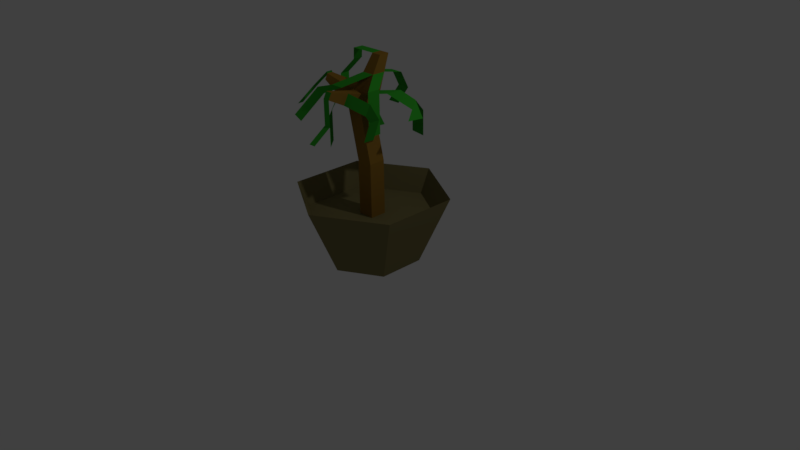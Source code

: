 # Source: small_pot_plant.blend  (saved by Blender 2.77.0; exported with 4.5.12 LTS)
import bpy
from mathutils import Matrix  # noqa: F401  (used for matrix-valued properties, if any)

bpy.ops.wm.read_factory_settings(use_empty=True)
scene = bpy.context.scene
scene.name = 'Scene'

# ---- collections
col_collection_1 = bpy.data.collections.new('Collection 1'); scene.collection.children.link(col_collection_1)

# ---- materials (node trees are filled in below, after node groups)
mat_leaves = bpy.data.materials.new('Leaves')
mat_leaves.alpha_threshold = 0.0
mat_leaves.use_transparent_shadow = False
mat_leaves.diffuse_color = (0.03882, 0.42, 0.02871, 1.0)
mat_leaves.roughness = 0.5
mat_bark = bpy.data.materials.new('Bark')
mat_bark.alpha_threshold = 0.0
mat_bark.use_transparent_shadow = False
mat_bark.diffuse_color = (0.3185, 0.1718, 0.02692, 1.0)
mat_bark.roughness = 0.5
mat_cheap_waze = bpy.data.materials.new('cheap_waze')
mat_cheap_waze.alpha_threshold = 0.0
mat_cheap_waze.use_transparent_shadow = False
mat_cheap_waze.diffuse_color = (0.2203, 0.1884, 0.07844, 1.0)
mat_cheap_waze.roughness = 0.5

# ---- material node trees

# ---- world
world_world = bpy.data.worlds.new('World'); scene.world = world_world
world_world.color = (0.05088, 0.05088, 0.05088)
world_world.use_sun_shadow = False
world_world.sun_shadow_jitter_overblur = 0.0
world_world.cycles.sampling_method = 'MANUAL'

# ---- cameras
cam_camera = bpy.data.cameras.new('Camera')
cam_camera.clip_end = 100.0
cam_camera.lens = 35.0
cam_camera.sensor_width = 32.0
cam_camera.sensor_height = 18.0
cam_camera.ortho_scale = 7.314
cam_camera.dof.focus_distance = 0.0
cam_camera.dof.aperture_fstop = 128.0

# ---- lights
light_lamp = bpy.data.lights.new('Lamp', 'POINT')
light_lamp.transmission_factor = 0.0
light_lamp.cutoff_distance = 30.0
light_lamp.energy = 100.0
light_lamp.shadow_buffer_clip_start = 1.001
light_lamp.shadow_soft_size = 0.1
light_lamp.shadow_maximum_resolution = 0.006
light_lamp.use_absolute_resolution = True

# ---- meshes
me_cube_001 = bpy.data.meshes.new('Cube.001')
me_cube_001.from_pydata([(-5.885, -1.0, 1.503), (-5.885, -1.0, 3.503), (-5.885, 1.0, 1.503), (-5.885, 1.0, 3.503), (-3.885, -1.0, 1.503), (-3.885, -1.0, 3.503), (-3.885, 1.0, 1.503), (-3.885, 1.0, 3.503), (-7.248, -1.012, 5.199), (-7.248, 0.9879, 5.199), (-5.248, -1.012, 5.199), (-5.248, 0.9879, 5.199), (-5.949, 1.525, 6.89), (-5.949, 2.756, 6.89), (-4.718, 1.525, 6.89), (-4.718, 2.756, 6.89), (-6.958, -0.3302, 5.735), (-6.958, 1.67, 5.735), (-4.958, -0.3302, 5.735), (-4.958, 1.67, 5.735), (-11.2, -0.981, 5.863), (-11.2, -0.2439, 5.863), (-11.09, -0.7297, 6.06), (-11.09, 0.007406, 6.06), (-6.601, -4.94, 5.787), (-5.73, -4.94, 5.787), (-6.475, -4.643, 6.021), (-5.604, -4.643, 6.021), (-6.458, 0.5893, 6.308), (-4.839, 0.5893, 6.308), (-6.458, 2.208, 6.308), (-4.839, 2.208, 6.308), (-9.167, -0.997, 5.521), (-9.167, 0.39, 5.521), (-8.966, -0.5241, 5.893), (-8.966, 0.8629, 5.893), (-6.702, -2.616, 5.886), (-5.301, -2.616, 5.886), (-5.503, -3.094, 5.511), (-6.905, -3.094, 5.511), (-3.809, 1.618, 5.693), (-3.809, 3.618, 5.693), (-0.8429, 2.509, 5.319), (-1.945, 4.111, 5.453), (0.0508, 1.083, 5.098), (0.2411, 3.072, 5.069), (-2.513, -2.001, 5.687), (-2.716, -2.478, 5.311), (-0.6862, -2.384, 5.344), (-1.937, -2.61, 5.174), (-0.0152, -3.823, 4.869), (-1.266, -4.048, 4.699), (-13.07, 0.7572, 5.91), (-13.07, 1.494, 5.91), (-14.93, 0.1215, 5.343), (-14.93, 0.8586, 5.343), (-15.62, -1.715, 4.8), (-15.62, -0.9775, 4.8), (-8.566, 2.551, 5.299), (-8.365, 3.024, 5.671), (-9.824, 3.395, 4.934), (-9.71, 4.404, 5.206), (-11.49, 4.774, 4.546), (-10.93, 6.033, 4.589), (-10.87, 5.785, 3.767), (-10.31, 7.044, 3.809), (-9.002, 7.129, 5.85), (-7.383, 7.129, 5.85), (-8.992, 8.189, 5.25), (-7.373, 8.189, 5.25), (-10.63, 8.123, 4.594), (-9.009, 8.123, 4.594), (-4.852, 6.437, 4.917), (-2.777, 6.123, 4.92), (-4.852, 6.437, 4.039), (-2.777, 6.123, 4.042), (-6.601, -4.94, 4.927), (-5.73, -4.94, 4.927), (-7.017, -6.836, 4.414), (-6.146, -6.836, 4.414), (-9.042, -1.899, 5.082), (-8.247, -2.996, 4.979), (-9.042, -1.899, 4.013), (-8.247, -2.996, 3.909), (-8.982, -1.798, 5.883), (-7.363, -1.798, 5.883), (-12.51, -1.093, 5.544), (-10.96, -1.4, 5.447), (-13.98, -3.453, 4.652), (-12.43, -3.76, 4.556), (-9.03, 1.525, 6.89), (-9.03, 2.756, 6.89), (-10.42, 2.627, 6.376), (-10.42, 3.858, 6.376), (-12.46, 2.324, 5.791), (-12.46, 3.554, 5.791), (-12.46, 2.324, 4.679), (-12.46, 3.554, 4.679), (-3.504, -1.388, 5.952), (-3.504, 0.2303, 5.952), (-3.504, -1.388, 4.481), (-3.504, 0.2303, 4.481)], [], [(1, 3, 2, 0), (3, 7, 6, 2), (7, 5, 4, 6), (5, 1, 0, 4), (0, 2, 6, 4), (3, 1, 8, 9), (30, 28, 12, 13), (1, 5, 10, 8), (7, 3, 9, 11), (5, 7, 11, 10), (14, 15, 13, 12), (28, 29, 14, 12), (31, 30, 13, 15), (29, 31, 15, 14), (10, 11, 19, 18), (11, 9, 17, 19), (37, 36, 26, 27), (33, 32, 20, 21), (21, 20, 22, 23), (32, 34, 22, 20), (34, 35, 23, 22), (35, 33, 21, 23), (24, 25, 27, 26), (38, 37, 27, 25), (36, 39, 24, 26), (39, 38, 25, 24), (18, 19, 31, 29), (19, 17, 30, 31), (16, 18, 29, 28), (17, 16, 28, 30), (17, 9, 33, 35), (16, 17, 35, 34), (8, 16, 34, 32), (9, 8, 32, 33), (8, 10, 38, 39), (16, 8, 39, 36), (10, 18, 37, 38), (18, 16, 36, 37), (18, 19, 41, 40), (40, 41, 43, 42), (42, 43, 45, 44), (38, 37, 46, 47), (47, 46, 48, 49), (49, 48, 50, 51), (22, 23, 53, 52), (52, 53, 55, 54), (54, 55, 57, 56), (35, 33, 58, 59), (59, 58, 60, 61), (61, 60, 62, 63), (63, 62, 64, 65), (31, 30, 66, 67), (67, 66, 68, 69), (69, 68, 70, 71), (43, 41, 72, 73), (73, 72, 74, 75), (24, 25, 77, 76), (76, 77, 79, 78), (36, 39, 81, 80), (80, 81, 83, 82), (28, 29, 85, 84), (84, 85, 87, 86), (86, 87, 89, 88), (12, 13, 91, 90), (90, 91, 93, 92), (92, 93, 95, 94), (94, 95, 97, 96), (29, 31, 99, 98), (98, 99, 101, 100)])
me_cube_001.polygons.foreach_set('material_index', [1, 1, 1, 1, 0, 1, 1, 1, 1, 1, 1, 1, 1, 1, 1, 1, 1, 1, 0, 1, 1, 1, 0, 1, 1, 1, 1, 1, 1, 1, 1, 1, 1, 1, 1, 1, 1, 1, 0, 0, 0, 0, 0, 0, 0, 0, 0, 0, 0, 0, 0, 0, 0, 0, 0, 0, 0, 0, 0, 0, 0, 0, 0, 0, 0, 0, 0, 0, 0])
me_cube_001.materials.append(mat_leaves)
me_cube_001.materials.append(mat_bark)
me_cube_001.use_remesh_preserve_volume = False
me_cube_001.use_remesh_preserve_attributes = False
me_cube_001.use_mirror_vertex_groups = False
me_cube_001.update()
me_cylinder = bpy.data.meshes.new('Cylinder')
me_cylinder.from_pydata([(-0.532, 0.6056, 0.01988), (-0.532, 1.0, 0.9179), (-0.00757, 0.3028, 0.01988), (0.334, 0.5, 0.9179), (-0.00757, -0.3028, 0.01988), (0.334, -0.5, 0.9179), (-0.532, -0.6056, 0.01988), (-0.532, -1.0, 0.9179), (-1.056, -0.3028, 0.01988), (-1.398, -0.5, 0.9179), (-1.056, 0.3028, 0.01988), (-1.398, 0.5, 0.9179), (-0.532, 0.8502, 0.6105), (0.2043, 0.4251, 0.6105), (0.2043, -0.4251, 0.6105), (-0.532, -0.8502, 0.6105), (-1.268, -0.4251, 0.6105), (-1.268, 0.4251, 0.6105)], [], [(0, 1, 3, 2), (2, 3, 5, 4), (4, 5, 7, 6), (6, 7, 9, 8), (9, 7, 15, 16), (8, 9, 11, 10), (10, 11, 1, 0), (0, 2, 4, 6, 8, 10), (13, 12, 17, 16, 15, 14), (5, 3, 13, 14), (11, 9, 16, 17), (3, 1, 12, 13), (7, 5, 14, 15), (1, 11, 17, 12)])
me_cylinder.materials.append(mat_cheap_waze)
me_cylinder.use_remesh_preserve_volume = False
me_cylinder.use_remesh_preserve_attributes = False
me_cylinder.use_mirror_vertex_groups = False
me_cylinder.update()

# ---- objects
ob_cube = bpy.data.objects.new('Cube', me_cube_001)
ob_cylinder = bpy.data.objects.new('Cylinder', me_cylinder)
ob_lamp = bpy.data.objects.new('Lamp', light_lamp)
ob_camera = bpy.data.objects.new('Camera', cam_camera)

# ---- transforms, parenting, visibility, modifiers, constraints
ob_cube.location = (0.532, 0.0, -0.01988)
ob_cube.scale = (0.1089, 0.1089, 0.3773)
ob_cube.lineart.crease_threshold = 0.0
ob_cylinder.location = (0.532, 0.0, -0.01988)
ob_cylinder.lineart.crease_threshold = 0.0
ob_lamp.location = (4.076, 1.005, 5.904)
ob_lamp.rotation_euler = (0.6503, 0.05522, 1.866)
ob_lamp.lock_rotations_4d = False
ob_lamp.empty_display_type = 'ARROWS'
ob_lamp.color = (0.0, 0.0, 0.0, 0.0)
ob_lamp.lineart.crease_threshold = 0.0
ob_camera.location = (7.481, -6.508, 5.344)
ob_camera.rotation_euler = (1.109, 0.01082, 0.8149)
ob_camera.lock_rotations_4d = False
ob_camera.empty_display_type = 'ARROWS'
ob_camera.color = (0.0, 0.0, 0.0, 0.0)
ob_camera.display_type = 'WIRE'
ob_camera.lineart.crease_threshold = 0.0

# ---- collection membership
col_collection_1.objects.link(ob_cube)
col_collection_1.objects.link(ob_cylinder)
col_collection_1.objects.link(ob_lamp)
col_collection_1.objects.link(ob_camera)

# ---- scene / render settings (as saved in the file)
scene.camera = ob_camera
scene.frame_start = 1; scene.frame_end = 250; scene.frame_set(1)
scene.render.engine = 'BLENDER_EEVEE_NEXT'
scene.render.resolution_percentage = 50
scene.render.dither_intensity = 0.0
scene.cycles.use_denoising = False
scene.cycles.samples = 128
scene.cycles.sampling_pattern = 'TABULATED_SOBOL'
scene.cycles.light_sampling_threshold = 0.0
scene.cycles.use_adaptive_sampling = False
scene.cycles.use_light_tree = False
scene.cycles.blur_glossy = 0.0
scene.cycles.sample_clamp_indirect = 0.0
scene.view_settings.view_transform = 'Standard'
bpy.context.view_layer.update()
